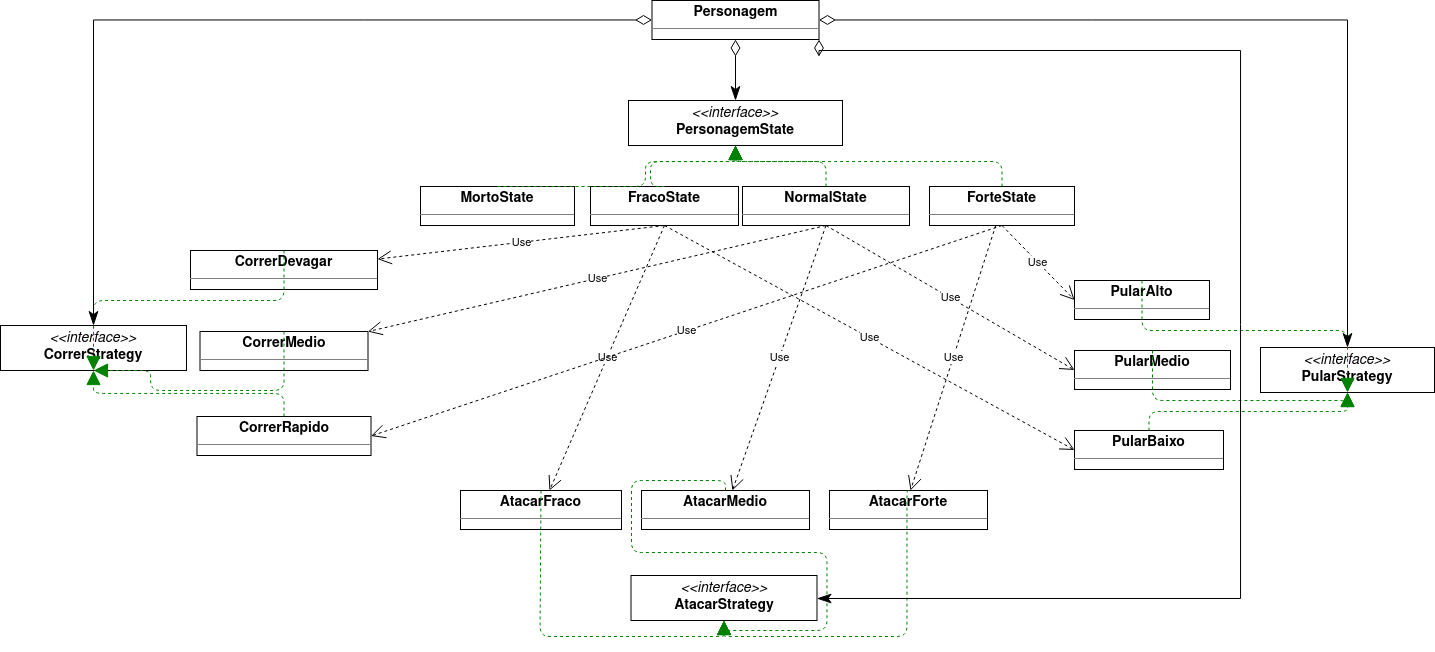

The diagram above was exported from draw.io. Its source (the exported page's mxGraphModel, read from the mxfile embedded in the PNG):
<mxGraphModel dx="2693" dy="1184" grid="1" gridSize="10" guides="1" tooltips="1" connect="1" arrows="1" fold="1" page="0" pageScale="1" pageWidth="850" pageHeight="1100" background="none" math="0" shadow="0">
  <root>
    <mxCell id="0" />
    <mxCell id="1" parent="0" />
    <mxCell id="node16" value="&lt;p style=&quot;margin:0px;margin-top:4px;text-align:center;&quot;&gt;&lt;b&gt;AtacarForte&lt;/b&gt;&lt;/p&gt;&lt;hr size=&quot;1&quot;/&gt;" style="verticalAlign=top;align=left;overflow=fill;fontSize=14;fontFamily=Helvetica;html=1;rounded=0;shadow=0;comic=0;labelBackgroundColor=none;strokeWidth=1;" parent="1" vertex="1">
      <mxGeometry x="-181" y="420" width="158" height="39" as="geometry" />
    </mxCell>
    <mxCell id="node7" value="&lt;p style=&quot;margin:0px;margin-top:4px;text-align:center;&quot;&gt;&lt;b&gt;AtacarFraco&lt;/b&gt;&lt;/p&gt;&lt;hr size=&quot;1&quot;/&gt;" style="verticalAlign=top;align=left;overflow=fill;fontSize=14;fontFamily=Helvetica;html=1;rounded=0;shadow=0;comic=0;labelBackgroundColor=none;strokeWidth=1;" parent="1" vertex="1">
      <mxGeometry x="-550" y="420" width="161" height="39" as="geometry" />
    </mxCell>
    <mxCell id="node9" value="&lt;p style=&quot;margin:0px;margin-top:4px;text-align:center;&quot;&gt;&lt;b&gt;AtacarMedio&lt;/b&gt;&lt;/p&gt;&lt;hr size=&quot;1&quot;/&gt;" style="verticalAlign=top;align=left;overflow=fill;fontSize=14;fontFamily=Helvetica;html=1;rounded=0;shadow=0;comic=0;labelBackgroundColor=none;strokeWidth=1;" parent="1" vertex="1">
      <mxGeometry x="-369" y="420" width="168" height="39" as="geometry" />
    </mxCell>
    <mxCell id="node6" value="&lt;p style=&quot;margin:0px;margin-top:4px;text-align:center;&quot;&gt;&lt;i&gt;&amp;lt;&amp;lt;interface&amp;gt;&amp;gt;&lt;/i&gt;&lt;br/&gt;&lt;b&gt;AtacarStrategy&lt;/b&gt;&lt;/p&gt;&lt;hr size=&quot;1&quot;/&gt;" style="verticalAlign=top;align=left;overflow=fill;fontSize=14;fontFamily=Helvetica;html=1;rounded=0;shadow=0;comic=0;labelBackgroundColor=none;strokeWidth=1;" parent="1" vertex="1">
      <mxGeometry x="-379.5" y="505" width="186" height="45" as="geometry" />
    </mxCell>
    <mxCell id="node12" value="&lt;p style=&quot;margin:0px;margin-top:4px;text-align:center;&quot;&gt;&lt;b&gt;CorrerDevagar&lt;/b&gt;&lt;/p&gt;&lt;hr size=&quot;1&quot;/&gt;" style="verticalAlign=top;align=left;overflow=fill;fontSize=14;fontFamily=Helvetica;html=1;rounded=0;shadow=0;comic=0;labelBackgroundColor=none;strokeWidth=1;" parent="1" vertex="1">
      <mxGeometry x="-820" y="180" width="187" height="39" as="geometry" />
    </mxCell>
    <mxCell id="node0" value="&lt;p style=&quot;margin:0px;margin-top:4px;text-align:center;&quot;&gt;&lt;b&gt;CorrerMedio&lt;/b&gt;&lt;/p&gt;&lt;hr size=&quot;1&quot;/&gt;" style="verticalAlign=top;align=left;overflow=fill;fontSize=14;fontFamily=Helvetica;html=1;rounded=0;shadow=0;comic=0;labelBackgroundColor=none;strokeWidth=1;" parent="1" vertex="1">
      <mxGeometry x="-810.5" y="261" width="168" height="39" as="geometry" />
    </mxCell>
    <mxCell id="node5" value="&lt;p style=&quot;margin:0px;margin-top:4px;text-align:center;&quot;&gt;&lt;b&gt;CorrerRapido&lt;/b&gt;&lt;/p&gt;&lt;hr size=&quot;1&quot;/&gt;" style="verticalAlign=top;align=left;overflow=fill;fontSize=14;fontFamily=Helvetica;html=1;rounded=0;shadow=0;comic=0;labelBackgroundColor=none;strokeWidth=1;" parent="1" vertex="1">
      <mxGeometry x="-813.5" y="346" width="174" height="39" as="geometry" />
    </mxCell>
    <mxCell id="node15" value="&lt;p style=&quot;margin:0px;margin-top:4px;text-align:center;&quot;&gt;&lt;i&gt;&amp;lt;&amp;lt;interface&amp;gt;&amp;gt;&lt;/i&gt;&lt;br/&gt;&lt;b&gt;CorrerStrategy&lt;/b&gt;&lt;/p&gt;&lt;hr size=&quot;1&quot;/&gt;" style="verticalAlign=top;align=left;overflow=fill;fontSize=14;fontFamily=Helvetica;html=1;rounded=0;shadow=0;comic=0;labelBackgroundColor=none;strokeWidth=1;" parent="1" vertex="1">
      <mxGeometry x="-1010" y="255" width="186" height="45" as="geometry" />
    </mxCell>
    <mxCell id="node4" value="&lt;p style=&quot;margin:0px;margin-top:4px;text-align:center;&quot;&gt;&lt;b&gt;ForteState&lt;/b&gt;&lt;/p&gt;&lt;hr size=&quot;1&quot;/&gt;" style="verticalAlign=top;align=left;overflow=fill;fontSize=14;fontFamily=Helvetica;html=1;rounded=0;shadow=0;comic=0;labelBackgroundColor=none;strokeWidth=1;" parent="1" vertex="1">
      <mxGeometry x="-81" y="116" width="145" height="39" as="geometry" />
    </mxCell>
    <mxCell id="node3" value="&lt;p style=&quot;margin:0px;margin-top:4px;text-align:center;&quot;&gt;&lt;b&gt;FracoState&lt;/b&gt;&lt;/p&gt;&lt;hr size=&quot;1&quot;/&gt;" style="verticalAlign=top;align=left;overflow=fill;fontSize=14;fontFamily=Helvetica;html=1;rounded=0;shadow=0;comic=0;labelBackgroundColor=none;strokeWidth=1;" parent="1" vertex="1">
      <mxGeometry x="-420" y="116" width="148" height="39" as="geometry" />
    </mxCell>
    <mxCell id="node10" value="&lt;p style=&quot;margin:0px;margin-top:4px;text-align:center;&quot;&gt;&lt;b&gt;MortoState&lt;/b&gt;&lt;/p&gt;&lt;hr size=&quot;1&quot;/&gt;" style="verticalAlign=top;align=left;overflow=fill;fontSize=14;fontFamily=Helvetica;html=1;rounded=0;shadow=0;comic=0;labelBackgroundColor=none;strokeWidth=1;" parent="1" vertex="1">
      <mxGeometry x="-590" y="116" width="154" height="39" as="geometry" />
    </mxCell>
    <mxCell id="node17" value="&lt;p style=&quot;margin:0px;margin-top:4px;text-align:center;&quot;&gt;&lt;b&gt;NormalState&lt;/b&gt;&lt;/p&gt;&lt;hr size=&quot;1&quot;/&gt;" style="verticalAlign=top;align=left;overflow=fill;fontSize=14;fontFamily=Helvetica;html=1;rounded=0;shadow=0;comic=0;labelBackgroundColor=none;strokeWidth=1;" parent="1" vertex="1">
      <mxGeometry x="-268" y="116" width="167" height="39" as="geometry" />
    </mxCell>
    <mxCell id="node14" value="&lt;p style=&quot;margin:0px;margin-top:4px;text-align:center;&quot;&gt;&lt;b&gt;Personagem&lt;/b&gt;&lt;/p&gt;&lt;hr size=&quot;1&quot;/&gt;" style="verticalAlign=top;align=left;overflow=fill;fontSize=14;fontFamily=Helvetica;html=1;rounded=0;shadow=0;comic=0;labelBackgroundColor=none;strokeWidth=1;" parent="1" vertex="1">
      <mxGeometry x="-358.5" y="-70" width="167" height="39" as="geometry" />
    </mxCell>
    <mxCell id="node1" value="&lt;p style=&quot;margin:0px;margin-top:4px;text-align:center;&quot;&gt;&lt;i&gt;&amp;lt;&amp;lt;interface&amp;gt;&amp;gt;&lt;/i&gt;&lt;br/&gt;&lt;b&gt;PersonagemState&lt;/b&gt;&lt;/p&gt;&lt;hr size=&quot;1&quot;/&gt;" style="verticalAlign=top;align=left;overflow=fill;fontSize=14;fontFamily=Helvetica;html=1;rounded=0;shadow=0;comic=0;labelBackgroundColor=none;strokeWidth=1;" parent="1" vertex="1">
      <mxGeometry x="-382" y="30" width="214" height="45" as="geometry" />
    </mxCell>
    <mxCell id="node11" value="&lt;p style=&quot;margin:0px;margin-top:4px;text-align:center;&quot;&gt;&lt;b&gt;PularAlto&lt;/b&gt;&lt;/p&gt;&lt;hr size=&quot;1&quot;/&gt;" style="verticalAlign=top;align=left;overflow=fill;fontSize=14;fontFamily=Helvetica;html=1;rounded=0;shadow=0;comic=0;labelBackgroundColor=none;strokeWidth=1;" parent="1" vertex="1">
      <mxGeometry x="64" y="210" width="135" height="39" as="geometry" />
    </mxCell>
    <mxCell id="node13" value="&lt;p style=&quot;margin:0px;margin-top:4px;text-align:center;&quot;&gt;&lt;b&gt;PularBaixo&lt;/b&gt;&lt;/p&gt;&lt;hr size=&quot;1&quot;/&gt;" style="verticalAlign=top;align=left;overflow=fill;fontSize=14;fontFamily=Helvetica;html=1;rounded=0;shadow=0;comic=0;labelBackgroundColor=none;strokeWidth=1;" parent="1" vertex="1">
      <mxGeometry x="64" y="360" width="149" height="39" as="geometry" />
    </mxCell>
    <mxCell id="node8" value="&lt;p style=&quot;margin:0px;margin-top:4px;text-align:center;&quot;&gt;&lt;b&gt;PularMedio&lt;/b&gt;&lt;/p&gt;&lt;hr size=&quot;1&quot;/&gt;" style="verticalAlign=top;align=left;overflow=fill;fontSize=14;fontFamily=Helvetica;html=1;rounded=0;shadow=0;comic=0;labelBackgroundColor=none;strokeWidth=1;" parent="1" vertex="1">
      <mxGeometry x="64" y="280" width="156" height="39" as="geometry" />
    </mxCell>
    <mxCell id="node18" value="&lt;p style=&quot;margin:0px;margin-top:4px;text-align:center;&quot;&gt;&lt;i&gt;&amp;lt;&amp;lt;interface&amp;gt;&amp;gt;&lt;/i&gt;&lt;br/&gt;&lt;b&gt;PularStrategy&lt;/b&gt;&lt;/p&gt;&lt;hr size=&quot;1&quot;/&gt;" style="verticalAlign=top;align=left;overflow=fill;fontSize=14;fontFamily=Helvetica;html=1;rounded=0;shadow=0;comic=0;labelBackgroundColor=none;strokeWidth=1;" parent="1" vertex="1">
      <mxGeometry x="250" y="277" width="174" height="45" as="geometry" />
    </mxCell>
    <mxCell id="edge10" value="" style="html=1;rounded=1;edgeStyle=orthogonalEdgeStyle;dashed=1;startArrow=none;endArrow=block;endSize=12;strokeColor=#008200;exitX=0.500;exitY=0.001;exitDx=0;exitDy=0;entryX=0.500;entryY=1.001;entryDx=0;entryDy=0;" parent="1" source="node16" target="node6" edge="1">
      <mxGeometry width="50" height="50" relative="1" as="geometry">
        <Array as="points">
          <mxPoint x="-103.5" y="566" />
          <mxPoint x="-286.5" y="566" />
        </Array>
      </mxGeometry>
    </mxCell>
    <mxCell id="edge11" value="" style="html=1;rounded=1;edgeStyle=orthogonalEdgeStyle;dashed=1;startArrow=none;endArrow=block;endSize=12;strokeColor=#008200;exitX=0.500;exitY=0.001;exitDx=0;exitDy=0;entryX=0.500;entryY=1.001;entryDx=0;entryDy=0;" parent="1" source="node7" target="node6" edge="1">
      <mxGeometry width="50" height="50" relative="1" as="geometry">
        <Array as="points">
          <mxPoint x="-470.5" y="566" />
          <mxPoint x="-286.5" y="566" />
        </Array>
      </mxGeometry>
    </mxCell>
    <mxCell id="edge7" value="" style="html=1;rounded=1;edgeStyle=orthogonalEdgeStyle;dashed=1;startArrow=none;endArrow=block;endSize=12;strokeColor=#008200;exitX=0.500;exitY=0.001;exitDx=0;exitDy=0;entryX=0.500;entryY=1.001;entryDx=0;entryDy=0;" parent="1" source="node9" target="node6" edge="1">
      <mxGeometry width="50" height="50" relative="1" as="geometry">
        <Array as="points" />
      </mxGeometry>
    </mxCell>
    <mxCell id="edge8" value="" style="html=1;rounded=1;edgeStyle=orthogonalEdgeStyle;dashed=1;startArrow=none;endArrow=block;endSize=12;strokeColor=#008200;exitX=0.500;exitY=0.001;exitDx=0;exitDy=0;entryX=0.500;entryY=1.001;entryDx=0;entryDy=0;" parent="1" source="node12" target="node15" edge="1">
      <mxGeometry width="50" height="50" relative="1" as="geometry">
        <Array as="points">
          <mxPoint x="-726" y="230" />
          <mxPoint x="-917" y="230" />
        </Array>
      </mxGeometry>
    </mxCell>
    <mxCell id="edge3" value="" style="html=1;rounded=1;edgeStyle=orthogonalEdgeStyle;dashed=1;startArrow=none;endArrow=block;endSize=12;strokeColor=#008200;exitX=0.500;exitY=0.001;exitDx=0;exitDy=0;entryX=0.500;entryY=1.001;entryDx=0;entryDy=0;" parent="1" source="node0" target="node15" edge="1">
      <mxGeometry width="50" height="50" relative="1" as="geometry">
        <Array as="points">
          <mxPoint x="-726" y="320" />
          <mxPoint x="-860" y="320" />
          <mxPoint x="-860" y="300" />
        </Array>
      </mxGeometry>
    </mxCell>
    <mxCell id="edge2" value="" style="html=1;rounded=1;edgeStyle=orthogonalEdgeStyle;dashed=1;startArrow=none;endArrow=block;endSize=12;strokeColor=#008200;exitX=0.500;exitY=0.001;exitDx=0;exitDy=0;entryX=0.500;entryY=1.001;entryDx=0;entryDy=0;" parent="1" source="node5" target="node15" edge="1">
      <mxGeometry width="50" height="50" relative="1" as="geometry">
        <Array as="points" />
      </mxGeometry>
    </mxCell>
    <mxCell id="edge12" value="" style="html=1;rounded=1;edgeStyle=orthogonalEdgeStyle;dashed=1;startArrow=none;endArrow=block;endSize=12;strokeColor=#008200;exitX=0.500;exitY=0.001;exitDx=0;exitDy=0;entryX=0.500;entryY=1.001;entryDx=0;entryDy=0;" parent="1" source="node4" target="node1" edge="1">
      <mxGeometry width="50" height="50" relative="1" as="geometry">
        <Array as="points">
          <mxPoint x="-8" y="91" />
          <mxPoint x="-275" y="91" />
        </Array>
      </mxGeometry>
    </mxCell>
    <mxCell id="edge6" value="" style="html=1;rounded=1;edgeStyle=orthogonalEdgeStyle;dashed=1;startArrow=none;endArrow=block;endSize=12;strokeColor=#008200;exitX=0.500;exitY=0.001;exitDx=0;exitDy=0;entryX=0.500;entryY=1.001;entryDx=0;entryDy=0;" parent="1" source="node3" target="node1" edge="1">
      <mxGeometry width="50" height="50" relative="1" as="geometry">
        <Array as="points">
          <mxPoint x="-360" y="116" />
          <mxPoint x="-360" y="91" />
          <mxPoint x="-275" y="91" />
        </Array>
      </mxGeometry>
    </mxCell>
    <mxCell id="edge0" value="" style="html=1;rounded=1;edgeStyle=orthogonalEdgeStyle;dashed=1;startArrow=none;endArrow=block;endSize=12;strokeColor=#008200;exitX=0.500;exitY=0.001;exitDx=0;exitDy=0;entryX=0.500;entryY=1.001;entryDx=0;entryDy=0;" parent="1" source="node10" target="node1" edge="1">
      <mxGeometry width="50" height="50" relative="1" as="geometry">
        <Array as="points">
          <mxPoint x="-365" y="91" />
          <mxPoint x="-275" y="91" />
        </Array>
      </mxGeometry>
    </mxCell>
    <mxCell id="edge1" value="" style="html=1;rounded=1;edgeStyle=orthogonalEdgeStyle;dashed=1;startArrow=none;endArrow=block;endSize=12;strokeColor=#008200;exitX=0.500;exitY=0.001;exitDx=0;exitDy=0;entryX=0.500;entryY=1.001;entryDx=0;entryDy=0;" parent="1" source="node17" target="node1" edge="1">
      <mxGeometry width="50" height="50" relative="1" as="geometry">
        <Array as="points">
          <mxPoint x="-184" y="91" />
          <mxPoint x="-275" y="91" />
        </Array>
      </mxGeometry>
    </mxCell>
    <mxCell id="edge5" value="" style="html=1;rounded=1;edgeStyle=orthogonalEdgeStyle;dashed=1;startArrow=none;endArrow=block;endSize=12;strokeColor=#008200;exitX=0.500;exitY=0.001;exitDx=0;exitDy=0;entryX=0.500;entryY=1.001;entryDx=0;entryDy=0;" parent="1" source="node11" target="node18" edge="1">
      <mxGeometry width="50" height="50" relative="1" as="geometry">
        <Array as="points">
          <mxPoint x="132" y="260" />
          <mxPoint x="337" y="260" />
        </Array>
      </mxGeometry>
    </mxCell>
    <mxCell id="edge4" value="" style="html=1;rounded=1;edgeStyle=orthogonalEdgeStyle;dashed=1;startArrow=none;endArrow=block;endSize=12;strokeColor=#008200;exitX=0.500;exitY=0.001;exitDx=0;exitDy=0;entryX=0.500;entryY=1.001;entryDx=0;entryDy=0;" parent="1" source="node13" target="node18" edge="1">
      <mxGeometry width="50" height="50" relative="1" as="geometry">
        <Array as="points" />
      </mxGeometry>
    </mxCell>
    <mxCell id="edge9" value="" style="html=1;rounded=1;edgeStyle=orthogonalEdgeStyle;dashed=1;startArrow=none;endArrow=block;endSize=12;strokeColor=#008200;exitX=0.500;exitY=0.001;exitDx=0;exitDy=0;entryX=0.500;entryY=1.001;entryDx=0;entryDy=0;" parent="1" source="node8" target="node18" edge="1">
      <mxGeometry width="50" height="50" relative="1" as="geometry">
        <Array as="points">
          <mxPoint x="142" y="330" />
          <mxPoint x="337" y="330" />
        </Array>
      </mxGeometry>
    </mxCell>
    <mxCell id="_OJMc4Qy6PFM_J5E7w9E-2" value="" style="endArrow=classicThin;html=1;endSize=12;startArrow=diamondThin;startSize=14;startFill=0;edgeStyle=orthogonalEdgeStyle;align=left;verticalAlign=bottom;rounded=0;exitX=0.5;exitY=1;exitDx=0;exitDy=0;endFill=1;" edge="1" parent="1" source="node14" target="node1">
      <mxGeometry x="-0.6393" y="5" relative="1" as="geometry">
        <mxPoint x="-350" y="120" as="sourcePoint" />
        <mxPoint x="-190" y="120" as="targetPoint" />
        <mxPoint as="offset" />
      </mxGeometry>
    </mxCell>
    <mxCell id="_OJMc4Qy6PFM_J5E7w9E-3" value="" style="endArrow=classicThin;html=1;endSize=12;startArrow=diamondThin;startSize=14;startFill=0;edgeStyle=orthogonalEdgeStyle;align=left;verticalAlign=bottom;rounded=0;endFill=1;" edge="1" parent="1" source="node14" target="node15">
      <mxGeometry x="-0.6393" y="5" relative="1" as="geometry">
        <mxPoint x="-265" y="-21" as="sourcePoint" />
        <mxPoint x="-265" y="40" as="targetPoint" />
        <mxPoint as="offset" />
      </mxGeometry>
    </mxCell>
    <mxCell id="_OJMc4Qy6PFM_J5E7w9E-4" value="" style="endArrow=classicThin;html=1;endSize=12;startArrow=diamondThin;startSize=14;startFill=0;edgeStyle=orthogonalEdgeStyle;align=left;verticalAlign=bottom;rounded=0;endFill=1;" edge="1" parent="1" source="node14" target="node18">
      <mxGeometry x="-0.6393" y="5" relative="1" as="geometry">
        <mxPoint x="-348.5" y="-40.4666666666667" as="sourcePoint" />
        <mxPoint x="-907" y="265" as="targetPoint" />
        <mxPoint as="offset" />
      </mxGeometry>
    </mxCell>
    <mxCell id="_OJMc4Qy6PFM_J5E7w9E-5" value="" style="endArrow=classicThin;html=1;endSize=12;startArrow=diamondThin;startSize=14;startFill=0;edgeStyle=orthogonalEdgeStyle;align=left;verticalAlign=bottom;rounded=0;endFill=1;exitX=1;exitY=1;exitDx=0;exitDy=0;" edge="1" parent="1" source="node14" target="node6">
      <mxGeometry x="-0.6393" y="5" relative="1" as="geometry">
        <mxPoint x="-181.5" y="-40.4666666666667" as="sourcePoint" />
        <mxPoint x="347" y="287" as="targetPoint" />
        <mxPoint as="offset" />
        <Array as="points">
          <mxPoint x="-191" y="-20" />
          <mxPoint x="230" y="-20" />
          <mxPoint x="230" y="528" />
        </Array>
      </mxGeometry>
    </mxCell>
    <mxCell id="_OJMc4Qy6PFM_J5E7w9E-8" value="Use" style="endArrow=open;endSize=12;dashed=1;html=1;rounded=0;exitX=0.5;exitY=1;exitDx=0;exitDy=0;" edge="1" parent="1" source="node3" target="node12">
      <mxGeometry width="160" relative="1" as="geometry">
        <mxPoint x="-410" y="250" as="sourcePoint" />
        <mxPoint x="-250" y="250" as="targetPoint" />
      </mxGeometry>
    </mxCell>
    <mxCell id="_OJMc4Qy6PFM_J5E7w9E-9" value="Use" style="endArrow=open;endSize=12;dashed=1;html=1;rounded=0;exitX=0.5;exitY=1;exitDx=0;exitDy=0;" edge="1" parent="1" source="node3" target="node7">
      <mxGeometry width="160" relative="1" as="geometry">
        <mxPoint x="-336" y="165" as="sourcePoint" />
        <mxPoint x="-623" y="198.56504599211553" as="targetPoint" />
      </mxGeometry>
    </mxCell>
    <mxCell id="_OJMc4Qy6PFM_J5E7w9E-10" value="Use" style="endArrow=open;endSize=12;dashed=1;html=1;rounded=0;exitX=0.5;exitY=1;exitDx=0;exitDy=0;entryX=0;entryY=0.5;entryDx=0;entryDy=0;" edge="1" parent="1" source="node3" target="node13">
      <mxGeometry width="160" relative="1" as="geometry">
        <mxPoint x="-326" y="175" as="sourcePoint" />
        <mxPoint x="-613" y="208.56504599211553" as="targetPoint" />
      </mxGeometry>
    </mxCell>
    <mxCell id="_OJMc4Qy6PFM_J5E7w9E-11" value="Use" style="endArrow=open;endSize=12;dashed=1;html=1;rounded=0;exitX=0.5;exitY=1;exitDx=0;exitDy=0;" edge="1" parent="1" source="node17" target="node9">
      <mxGeometry width="160" relative="1" as="geometry">
        <mxPoint x="-336" y="165.00000000000023" as="sourcePoint" />
        <mxPoint x="74" y="389.5" as="targetPoint" />
      </mxGeometry>
    </mxCell>
    <mxCell id="_OJMc4Qy6PFM_J5E7w9E-12" value="Use" style="endArrow=open;endSize=12;dashed=1;html=1;rounded=0;exitX=0.5;exitY=1;exitDx=0;exitDy=0;" edge="1" parent="1" source="node17" target="node0">
      <mxGeometry width="160" relative="1" as="geometry">
        <mxPoint x="-174.5" y="165.00000000000023" as="sourcePoint" />
        <mxPoint x="-268.11159929701216" y="430" as="targetPoint" />
      </mxGeometry>
    </mxCell>
    <mxCell id="_OJMc4Qy6PFM_J5E7w9E-13" value="Use" style="endArrow=open;endSize=12;dashed=1;html=1;rounded=0;exitX=0.5;exitY=1;exitDx=0;exitDy=0;entryX=0;entryY=0.5;entryDx=0;entryDy=0;" edge="1" parent="1" source="node17" target="node8">
      <mxGeometry width="160" relative="1" as="geometry">
        <mxPoint x="-174.5" y="165.00000000000023" as="sourcePoint" />
        <mxPoint x="-632.5" y="271.0498154981551" as="targetPoint" />
      </mxGeometry>
    </mxCell>
    <mxCell id="_OJMc4Qy6PFM_J5E7w9E-14" value="Use" style="endArrow=open;endSize=12;dashed=1;html=1;rounded=0;exitX=0.5;exitY=1;exitDx=0;exitDy=0;entryX=1;entryY=0.5;entryDx=0;entryDy=0;" edge="1" parent="1" source="node4" target="node5">
      <mxGeometry width="160" relative="1" as="geometry">
        <mxPoint x="-174.5" y="165.00000000000023" as="sourcePoint" />
        <mxPoint x="-632.5" y="271.0498154981551" as="targetPoint" />
      </mxGeometry>
    </mxCell>
    <mxCell id="_OJMc4Qy6PFM_J5E7w9E-15" value="Use" style="endArrow=open;endSize=12;dashed=1;html=1;rounded=0;" edge="1" parent="1" source="node4">
      <mxGeometry width="160" relative="1" as="geometry">
        <mxPoint x="1.5" y="165.00000000000023" as="sourcePoint" />
        <mxPoint x="-100" y="420" as="targetPoint" />
      </mxGeometry>
    </mxCell>
    <mxCell id="_OJMc4Qy6PFM_J5E7w9E-16" value="Use" style="endArrow=open;endSize=12;dashed=1;html=1;rounded=0;exitX=0.5;exitY=1;exitDx=0;exitDy=0;entryX=0;entryY=0.5;entryDx=0;entryDy=0;" edge="1" parent="1" source="node4" target="node11">
      <mxGeometry width="160" relative="1" as="geometry">
        <mxPoint x="-4.771528998242957" y="165.00000000000023" as="sourcePoint" />
        <mxPoint x="-90" y="430" as="targetPoint" />
      </mxGeometry>
    </mxCell>
  </root>
</mxGraphModel>